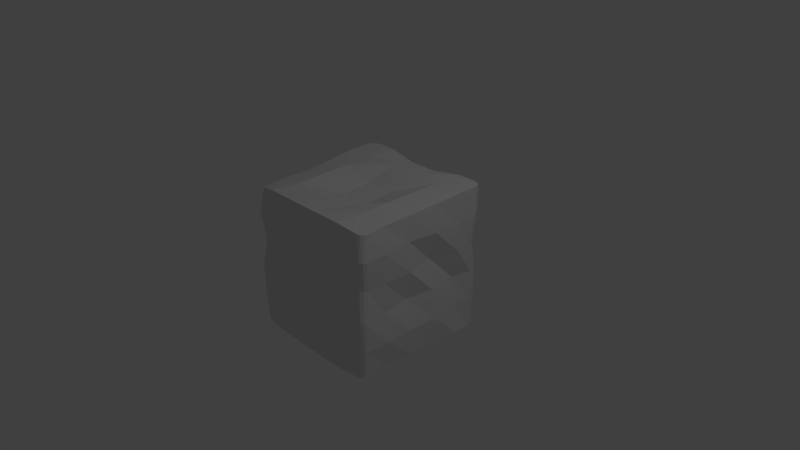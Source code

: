 # Source: Rock.blend  (saved by Blender 2.78.0; exported with 4.5.12 LTS)
import bpy
from mathutils import Matrix  # noqa: F401  (used for matrix-valued properties, if any)

bpy.ops.wm.read_factory_settings(use_empty=True)
scene = bpy.context.scene
scene.name = 'Scene'

# ---- collections
col_collection_1 = bpy.data.collections.new('Collection 1'); scene.collection.children.link(col_collection_1)

# ---- materials (node trees are filled in below, after node groups)
mat_material = bpy.data.materials.new('Material')
mat_material.alpha_threshold = 0.0
mat_material.use_transparent_shadow = False
mat_material.roughness = 0.5
mat_material.line_color = (0.0, 0.0, 0.0, 1.0)

# ---- material node trees

# ---- world
world_world = bpy.data.worlds.new('World'); scene.world = world_world
world_world.color = (0.05088, 0.05088, 0.05088)
world_world.use_sun_shadow = False
world_world.sun_shadow_jitter_overblur = 0.0
world_world.cycles.sampling_method = 'MANUAL'

# ---- cameras
cam_camera = bpy.data.cameras.new('Camera')
cam_camera.clip_end = 100.0
cam_camera.lens = 35.0
cam_camera.sensor_width = 32.0
cam_camera.sensor_height = 18.0
cam_camera.ortho_scale = 7.314
cam_camera.dof.focus_distance = 0.0
cam_camera.dof.aperture_fstop = 128.0

# ---- lights
light_lamp = bpy.data.lights.new('Lamp', 'POINT')
light_lamp.transmission_factor = 0.0
light_lamp.cutoff_distance = 30.0
light_lamp.energy = 100.0
light_lamp.shadow_buffer_clip_start = 1.001
light_lamp.shadow_soft_size = 0.1
light_lamp.shadow_maximum_resolution = 0.006
light_lamp.use_absolute_resolution = True

# ---- meshes
me_cube = bpy.data.meshes.new('Cube')
me_cube.from_pydata([(0.9936, 0.6, -0.9936), (0.9719, 0.2, -0.972), (0.9672, -0.2, -0.9672), (0.939, -0.6, -0.939), (0.6, 0.9713, -0.9713), (0.2, 0.9667, -0.9694), (-0.2, 0.9667, -0.9694), (-0.6, 0.9713, -0.9713), (0.6, -0.996, -0.996), (0.2, -1.0, -1.0), (-0.2, -1.0, -1.0), (-0.6, -0.996, -0.996), (-0.939, -0.6, -0.939), (-0.9672, -0.2, -0.9672), (-0.9719, 0.2, -0.972), (-0.9936, 0.6, -0.9936), (0.9956, 0.6, 0.9956), (0.9648, 0.2007, 0.9655), (0.9397, -0.2, 0.9397), (0.9381, -0.6052, 0.9368), (0.6, 0.9965, 0.9965), (0.2, 0.9466, 0.9466), (-0.2, 0.9466, 0.9466), (-0.6, 0.9965, 0.9965), (0.6, -0.9999, 0.9999), (0.2, -1.0, 1.0), (-0.2, -1.0, 1.0), (-0.6, -0.9999, 0.9999), (-0.9381, -0.6052, 0.9368), (-0.9397, -0.2, 0.9397), (-0.9648, 0.2007, 0.9655), (-0.9956, 0.6, 0.9956), (0.6, 0.9991, 0.6), (0.2, 1.0, 0.6), (-0.2, 1.0, 0.6), (-0.6, 0.9991, 0.6), (0.6, 0.9946, 0.2), (0.2, 0.9587, 0.2), (-0.2, 0.9587, 0.2), (-0.6, 0.9946, 0.2), (0.6, 0.9299, -0.2), (0.199, 0.9502, -0.1998), (-0.199, 0.9502, -0.1998), (-0.6, 0.9299, -0.2), (0.6, 0.9479, -0.6004), (0.2, 0.9995, -0.5998), (-0.2, 0.9995, -0.5998), (-0.6, 0.9479, -0.6004), (-1.0, -0.6, -0.6), (-0.9847, -0.2, -0.6), (-0.9999, 0.2, -0.6), (-0.9455, 0.6014, -0.6021), (-0.95, -0.6, -0.2), (-0.8867, -0.2006, -0.2008), (-0.9528, 0.2, -0.2), (-0.8923, 0.5997, -0.2002), (-0.9576, -0.6, 0.2), (-0.975, -0.2, 0.2), (-0.8686, 0.2024, 0.2062), (-0.9984, 0.6, 0.2001), (-0.9862, -0.6003, 0.5999), (-0.9523, -0.2, 0.6), (-0.9929, 0.2001, 0.6), (-1.0, 0.6, 0.6), (0.6, -1.0, -0.6), (0.2, -1.0, -0.6), (-0.2, -1.0, -0.6), (-0.6, -1.0, -0.6), (0.6, -1.0, -0.2), (0.2, -1.0, -0.2), (-0.2, -1.0, -0.2), (-0.6, -1.0, -0.2), (0.6, -1.0, 0.2), (0.2, -1.0, 0.2), (-0.2, -1.0, 0.2), (-0.6, -1.0, 0.2), (0.6, -1.0, 0.6), (0.2, -1.0, 0.6), (-0.2, -1.0, 0.6), (-0.6, -1.0, 0.6), (0.9455, 0.6014, -0.6021), (0.9999, 0.2, -0.6), (0.9847, -0.2, -0.6), (1.0, -0.6, -0.6), (0.8923, 0.5997, -0.2002), (0.9528, 0.2, -0.2), (0.8867, -0.2006, -0.2008), (0.95, -0.6, -0.2), (0.9984, 0.6, 0.2001), (0.8686, 0.2024, 0.2062), (0.975, -0.2, 0.2), (0.9576, -0.6, 0.2), (1.0, 0.6, 0.6), (0.9929, 0.2001, 0.6), (0.9523, -0.2, 0.6), (0.9862, -0.6003, 0.5999), (0.6, 0.6, 1.0), (0.6, 0.2, 1.0), (0.6, -0.2, 0.9992), (0.6, -0.6007, 0.9791), (0.2, 0.6, 1.0), (0.2029, 0.2004, 0.8746), (0.2081, -0.2055, 0.8438), (0.2017, -0.6034, 0.9373), (-0.2, 0.6, 1.0), (-0.2029, 0.2004, 0.8746), (-0.2081, -0.2055, 0.8438), (-0.2017, -0.6034, 0.9373), (-0.6, 0.6, 1.0), (-0.6, 0.2, 1.0), (-0.6, -0.2, 0.9992), (-0.6, -0.6007, 0.9791), (0.6, 0.6, -1.0), (0.2, 0.6, -0.9995), (-0.2, 0.6, -0.9995), (-0.6, 0.6, -1.0), (0.6, 0.2, -1.0), (0.2001, 0.2009, -0.9699), (-0.2001, 0.2009, -0.9699), (-0.6, 0.2, -1.0), (0.6, -0.2, -0.9807), (0.2, -0.2, -0.9728), (-0.2, -0.2, -0.9728), (-0.6, -0.2, -0.9807), (0.6, -0.6, -1.0), (0.2005, -0.6017, -0.9471), (-0.2005, -0.6017, -0.9471), (-0.6, -0.6, -1.0), (-0.8705, -0.9821, -0.9742), (-0.9594, -0.8824, -0.9596), (-0.9362, -0.9508, -0.9667), (-0.9533, -0.8272, 0.9244), (-0.8661, -0.9433, 0.9401), (-0.9305, -0.901, 0.9268), (-0.8941, -0.992, -0.6), (-0.992, -0.8942, -0.6), (-0.9623, -0.9623, -0.6), (-0.9041, -0.9996, -0.2), (-0.9877, -0.9049, -0.2), (-0.9681, -0.9718, -0.2), (-0.8528, -0.9613, 0.1997), (-0.9497, -0.8519, 0.1997), (-0.9201, -0.9233, 0.1997), (-0.9888, -0.8946, 0.6), (-0.8945, -0.9922, 0.6), (-0.9616, -0.9626, 0.6), (0.9597, -0.8874, -0.9599), (0.8755, -0.9818, -0.9738), (0.9508, -0.9329, -0.9642), (0.92, -0.9674, -0.9692), (0.8711, -0.9422, 0.939), (0.9536, -0.8323, 0.9241), (0.9146, -0.9206, 0.9297), (0.9448, -0.8803, 0.9243), (0.9919, -0.8992, -0.6), (0.8991, -0.9919, -0.6), (0.9785, -0.9446, -0.6), (0.9446, -0.9786, -0.6), (0.9883, -0.9099, -0.2), (0.9091, -0.9996, -0.2), (0.9818, -0.9547, -0.2), (0.9528, -0.9875, -0.2), (0.9495, -0.8569, 0.1997), (0.8577, -0.9605, 0.1997), (0.9362, -0.9037, 0.1997), (0.9026, -0.9416, 0.1997), (0.8995, -0.9921, 0.6), (0.9889, -0.8996, 0.6), (0.9445, -0.9788, 0.6), (0.9772, -0.945, 0.6), (0.8614, 0.978, -0.9836), (0.9919, 0.8515, -0.991), (0.9533, 0.9423, -0.9883), (0.9986, 0.8705, 0.9986), (0.8705, 0.9989, 0.9989), (0.9616, 0.9618, 0.9993), (0.8659, 0.9795, -0.6001), (0.9787, 0.866, -0.6007), (0.9523, 0.9526, -0.6002), (0.8721, 0.9775, -0.2), (0.9662, 0.8745, -0.2001), (0.9526, 0.9566, -0.2), (0.8309, 0.9724, 0.2), (0.9735, 0.8314, 0.2), (0.9261, 0.926, 0.2), (0.9963, 0.8651, 0.6), (0.865, 0.996, 0.6), (0.9571, 0.957, 0.6), (-0.992, 0.8406, -0.9911), (-0.8506, 0.9777, -0.9831), (-0.9502, 0.9391, -0.9882), (-0.8596, 0.9988, 0.9988), (-0.9984, 0.8597, 0.9984), (-0.9584, 0.9586, 0.9992), (-0.9773, 0.8552, -0.6007), (-0.8552, 0.9782, -0.6002), (-0.9488, 0.9491, -0.6003), (-0.9633, 0.864, -0.2001), (-0.8614, 0.9756, -0.2), (-0.9486, 0.953, -0.2), (-0.9747, 0.8207, 0.2), (-0.8202, 0.9735, 0.2), (-0.9232, 0.9232, 0.2), (-0.8542, 0.9961, 0.6), (-0.9965, 0.8543, 0.6), (-0.954, 0.9539, 0.6)], [], [(129, 135, 48, 12), (143, 131, 28, 60), (19, 99, 24, 150, 152, 153, 151), (111, 28, 131, 133, 132, 27), (23, 35, 203, 191), (63, 31, 192, 204), (23, 191, 193, 192, 31, 108), (59, 63, 204, 200), (55, 59, 200, 197), (51, 55, 197, 194), (185, 173, 16, 92), (20, 32, 33, 21), (21, 33, 34, 22), (22, 34, 35, 23), (32, 36, 37, 33), (33, 37, 38, 34), (34, 38, 39, 35), (183, 185, 92, 88), (36, 40, 41, 37), (37, 41, 42, 38), (38, 42, 43, 39), (180, 183, 88, 84), (40, 44, 45, 41), (41, 45, 46, 42), (42, 46, 47, 43), (171, 177, 80, 0), (44, 4, 5, 45), (45, 5, 6, 46), (46, 6, 7, 47), (47, 7, 189, 195), (39, 43, 198, 201), (35, 39, 201, 203), (79, 27, 132, 144), (12, 48, 49, 13), (13, 49, 50, 14), (14, 50, 51, 15), (67, 71, 137, 134), (48, 52, 53, 49), (49, 53, 54, 50), (50, 54, 55, 51), (71, 75, 140, 137), (52, 56, 57, 53), (53, 57, 58, 54), (54, 58, 59, 55), (75, 79, 144, 140), (56, 60, 61, 57), (57, 61, 62, 58), (58, 62, 63, 59), (135, 138, 52, 48), (60, 28, 29, 61), (61, 29, 30, 62), (62, 30, 31, 63), (127, 11, 128, 130, 129, 12), (138, 141, 56, 52), (141, 143, 60, 56), (95, 19, 151, 167), (8, 64, 65, 9), (9, 65, 66, 10), (10, 66, 67, 11), (83, 87, 158, 154), (64, 68, 69, 65), (65, 69, 70, 66), (66, 70, 71, 67), (87, 91, 162, 158), (68, 72, 73, 69), (69, 73, 74, 70), (70, 74, 75, 71), (91, 95, 167, 162), (72, 76, 77, 73), (73, 77, 78, 74), (74, 78, 79, 75), (155, 159, 68, 64), (76, 24, 25, 77), (77, 25, 26, 78), (78, 26, 27, 79), (3, 146, 148, 149, 147, 8, 124), (159, 163, 72, 68), (163, 166, 76, 72), (174, 186, 32, 20), (0, 80, 81, 1), (1, 81, 82, 2), (2, 82, 83, 3), (179, 176, 44, 40), (80, 84, 85, 81), (81, 85, 86, 82), (82, 86, 87, 83), (182, 179, 40, 36), (84, 88, 89, 85), (85, 89, 90, 86), (86, 90, 91, 87), (186, 182, 36, 32), (88, 92, 93, 89), (89, 93, 94, 90), (90, 94, 95, 91), (173, 175, 174, 20, 96, 16), (92, 16, 17, 93), (93, 17, 18, 94), (94, 18, 19, 95), (166, 150, 24, 76), (99, 103, 25, 24), (103, 107, 26, 25), (107, 111, 27, 26), (177, 180, 84, 80), (16, 96, 97, 17), (17, 97, 98, 18), (18, 98, 99, 19), (20, 21, 100, 96), (96, 100, 101, 97), (97, 101, 102, 98), (98, 102, 103, 99), (21, 22, 104, 100), (100, 104, 105, 101), (101, 105, 106, 102), (102, 106, 107, 103), (22, 23, 108, 104), (104, 108, 109, 105), (105, 109, 110, 106), (106, 110, 111, 107), (43, 47, 195, 198), (108, 31, 30, 109), (109, 30, 29, 110), (110, 29, 28, 111), (15, 51, 194, 188), (115, 119, 14, 15), (119, 123, 13, 14), (123, 127, 12, 13), (176, 170, 4, 44), (4, 112, 113, 5), (5, 113, 114, 6), (6, 114, 115, 7), (0, 1, 116, 112), (112, 116, 117, 113), (113, 117, 118, 114), (114, 118, 119, 115), (1, 2, 120, 116), (116, 120, 121, 117), (117, 121, 122, 118), (118, 122, 123, 119), (2, 3, 124, 120), (120, 124, 125, 121), (121, 125, 126, 122), (122, 126, 127, 123), (147, 155, 64, 8), (124, 8, 9, 125), (125, 9, 10, 126), (126, 10, 11, 127), (144, 132, 133, 145), (145, 133, 131, 143), (128, 134, 136, 130), (130, 136, 135, 129), (134, 137, 139, 136), (136, 139, 138, 135), (137, 140, 142, 139), (139, 142, 141, 138), (140, 144, 145, 142), (142, 145, 143, 141), (11, 67, 134, 128), (167, 151, 153, 169), (169, 153, 152, 168), (168, 152, 150, 166), (146, 154, 156, 148), (148, 156, 157, 149), (149, 157, 155, 147), (154, 158, 160, 156), (156, 160, 161, 157), (157, 161, 159, 155), (158, 162, 164, 160), (160, 164, 165, 161), (161, 165, 163, 159), (162, 167, 169, 164), (164, 169, 168, 165), (165, 168, 166, 163), (3, 83, 154, 146), (186, 174, 175, 187), (187, 175, 173, 185), (170, 176, 178, 172), (172, 178, 177, 171), (176, 179, 181, 178), (178, 181, 180, 177), (179, 182, 184, 181), (181, 184, 183, 180), (182, 186, 187, 184), (184, 187, 185, 183), (170, 172, 171, 0, 112, 4), (204, 192, 193, 205), (205, 193, 191, 203), (188, 194, 196, 190), (190, 196, 195, 189), (194, 197, 199, 196), (196, 199, 198, 195), (197, 200, 202, 199), (199, 202, 201, 198), (200, 204, 205, 202), (202, 205, 203, 201), (7, 115, 15, 188, 190, 189)])
me_cube.materials.append(mat_material)
me_cube.use_remesh_preserve_volume = False
me_cube.use_remesh_preserve_attributes = False
me_cube.use_mirror_vertex_groups = False
me_cube.update()

# ---- objects
ob_cube = bpy.data.objects.new('Cube', me_cube)
ob_lamp = bpy.data.objects.new('Lamp', light_lamp)
ob_camera = bpy.data.objects.new('Camera', cam_camera)

# ---- transforms, parenting, visibility, modifiers, constraints
ob_cube.location = (0.0, 0.0, 0.0)
ob_cube.lock_rotations_4d = False
ob_cube.empty_display_type = 'ARROWS'
ob_cube.lineart.crease_threshold = 0.0
ob_lamp.location = (4.076, 1.005, 5.904)
ob_lamp.rotation_euler = (0.6503, 0.05522, 1.866)
ob_lamp.lock_rotations_4d = False
ob_lamp.empty_display_type = 'ARROWS'
ob_lamp.color = (0.0, 0.0, 0.0, 0.0)
ob_lamp.lineart.crease_threshold = 0.0
ob_camera.location = (7.481, -6.508, 5.344)
ob_camera.rotation_euler = (1.109, 0.0, 0.8149)
ob_camera.lock_rotations_4d = False
ob_camera.empty_display_type = 'ARROWS'
ob_camera.color = (0.0, 0.0, 0.0, 0.0)
ob_camera.display_type = 'WIRE'
ob_camera.lineart.crease_threshold = 0.0

# ---- collection membership
col_collection_1.objects.link(ob_cube)
col_collection_1.objects.link(ob_lamp)
col_collection_1.objects.link(ob_camera)

# ---- scene / render settings (as saved in the file)
scene.camera = ob_camera
scene.frame_start = 1; scene.frame_end = 250; scene.frame_set(1)
scene.render.engine = 'BLENDER_EEVEE_NEXT'
scene.render.resolution_percentage = 50
scene.render.dither_intensity = 0.0
scene.cycles.use_denoising = False
scene.cycles.samples = 128
scene.cycles.sampling_pattern = 'TABULATED_SOBOL'
scene.cycles.light_sampling_threshold = 0.0
scene.cycles.use_adaptive_sampling = False
scene.cycles.use_light_tree = False
scene.cycles.blur_glossy = 0.0
scene.cycles.sample_clamp_indirect = 0.0
scene.view_settings.view_transform = 'Standard'
bpy.context.view_layer.update()
